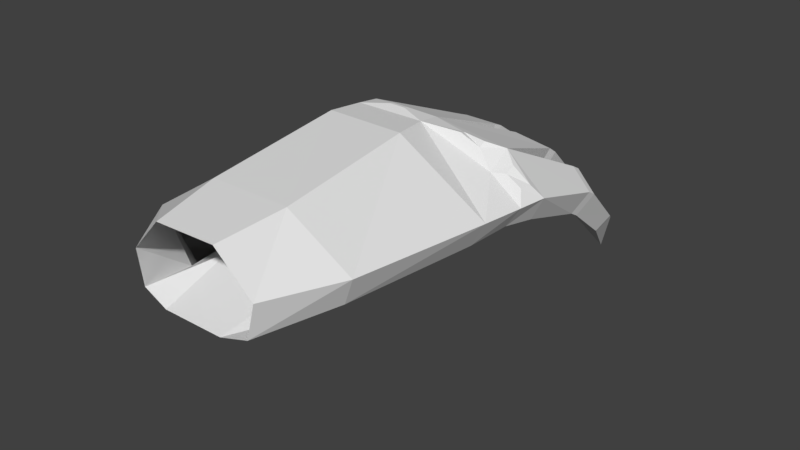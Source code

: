 # Source: hand1.blend  (saved by Blender 2.78.0; exported with 4.5.12 LTS)
import bpy
from mathutils import Matrix  # noqa: F401  (used for matrix-valued properties, if any)

bpy.ops.wm.read_factory_settings(use_empty=True)
scene = bpy.context.scene
scene.name = 'Scene'

# ---- collections
col_collection_1 = bpy.data.collections.new('Collection 1'); scene.collection.children.link(col_collection_1)

# ---- materials (node trees are filled in below, after node groups)
mat_range1_mat_001 = bpy.data.materials.new('range1_mat.001')
mat_range1_mat_001.alpha_threshold = 0.0
mat_range1_mat_001.use_transparent_shadow = False
mat_range1_mat_001.diffuse_color = (0.07183, 0.2091, 0.4292, 1.0)
mat_range1_mat_001.roughness = 0.5

# ---- material node trees
mat_range1_mat_001.use_nodes = True; mat_range1_mat_001.node_tree.nodes.clear()
_N = mat_range1_mat_001.node_tree.nodes; _L = mat_range1_mat_001.node_tree.links
n0 = _N.new('ShaderNodeOutputMaterial'); n0.name = 'Material Output'; n0.location = (300, 300)
n1 = _N.new('ShaderNodeBsdfDiffuse'); n1.name = 'Diffuse BSDF'; n1.location = (10, 300)
_L.new(n1.outputs[0], n0.inputs[0])
n0.is_active_output = True

# ---- world
world_world = bpy.data.worlds.new('World'); scene.world = world_world
world_world.color = (0.05088, 0.05088, 0.05088)
world_world.use_sun_shadow = False
world_world.sun_shadow_jitter_overblur = 0.0
world_world.cycles.sampling_method = 'MANUAL'

# ---- meshes
me_cube_001 = bpy.data.meshes.new('Cube.001')
me_cube_001.from_pydata([(0.6265, -0.9632, 0.3394), (0.7228, -0.9895, 0.5671), (0.786, 0.1571, 0.3534), (0.9051, 0.1545, 0.5641), (-0.7768, -1.035, 0.1476), (-1.075, -1.008, 0.5251), (-0.8103, 0.2869, 0.2575), (-1.164, 0.3041, 0.5047), (-0.529, 0.2363, 0.3634), (0.05221, 0.2292, 0.367), (0.1036, 0.2068, 1.001), (-0.5685, 0.2227, 1.0), (0.2452, -1.0, 0.3634), (-0.4214, -1.0, 0.3634), (-0.5008, -1.0, 0.8995), (0.1829, -1.0, 0.8995), (0.5088, 0.6741, 0.8943), (0.6294, 0.7752, 0.3056), (-0.003057, 0.7639, 0.3804), (-0.3607, 0.6808, 0.9762), (-0.8733, 0.675, 0.7328), (-0.8337, 0.7754, 0.2999), (-0.5734, 0.7526, 0.3634), (0.3183, 0.6744, 0.9174), (0.3851, -1.58, 0.2737), (0.4603, -1.58, 0.5641), (-0.6418, -1.58, 0.5641), (-0.5915, -1.58, 0.2903), (-0.3924, -1.58, 0.1926), (0.1134, -1.563, 0.8361), (0.1288, -1.58, 0.1926), (-0.3924, -1.58, 0.8361), (-1.322, 0.07862, 0.1259), (-1.068, 0.06289, 0.03385), (-1.168, -0.6635, -0.1327), (-1.395, -0.6387, -0.0258), (0.9052, 0.6852, 0.6636), (0.8799, 0.7588, 0.3556), (-0.6512, 1.553, 0.2288), (-0.6756, 1.655, 0.4813), (-0.9702, 1.589, 0.3179), (-0.8016, 1.522, 0.1503), (0.4501, 1.382, 0.2924), (0.509, 1.561, 0.5491), (0.1633, 1.587, 0.5865), (0.1666, 1.407, 0.3278), (-0.09996, 1.574, 0.2937), (-0.1029, 1.679, 0.5562), (-0.4542, 1.68, 0.5589), (-0.4277, 1.57, 0.2856), (0.7706, 1.494, 0.4921), (0.7134, 1.341, 0.2301), (0.8849, 1.323, 0.1862), (0.9649, 1.428, 0.3551), (-0.8729, 0.6288, 0.7322), (-0.843, 0.5837, 0.3189), (-0.3608, 0.6468, 0.9809), (0.3236, 0.6274, 0.9313), (0.6103, 0.5094, 0.3829), (0.02135, 0.5446, 0.379), (-0.5537, 0.5538, 0.3634), (0.4972, 0.6272, 0.8605), (0.8385, 0.4948, 0.388), (0.8871, 0.5935, 0.6636), (0.7537, 0.6832, 0.7727), (-0.2221, 0.6808, 0.9749), (-0.2193, 0.6458, 0.9802), (0.7523, 0.6059, 0.7336), (0.6428, 0.7621, 0.8475), (0.9897, 0.7435, 0.5641), (0.6464, 0.5567, 0.7327), (0.9559, 0.5017, 0.5641), (-0.008726, 0.7639, 0.9263), (-0.7171, 0.6749, 0.8429), (-0.7179, 0.6301, 0.8497), (0.007347, 0.5612, 0.9562), (-0.5889, 0.7526, 0.932), (-1.06, 0.7526, 0.5641), (-0.584, 0.5538, 0.9595), (-1.12, 0.5588, 0.5256), (-0.6756, 1.738, 0.4479), (-0.6512, 1.637, 0.1954), (-0.9702, 1.672, 0.2845), (-0.8016, 1.605, 0.1168), (0.509, 1.644, 0.4912), (0.4501, 1.466, 0.2344), (0.1633, 1.67, 0.5285), (0.1666, 1.49, 0.2698), (-0.1029, 1.762, 0.5227), (-0.09996, 1.657, 0.2603), (-0.4542, 1.764, 0.5255), (-0.4277, 1.654, 0.2521), (0.737, 1.446, 0.1853), (0.7706, 1.571, 0.4473), (0.8849, 1.399, 0.1414), (0.9649, 1.504, 0.3103), (-0.7093, 2.17, 0.05989), (-0.6909, 2.094, -0.1308), (-0.9318, 2.121, -0.06347), (-0.8045, 2.07, -0.1901), (0.4195, 2.097, 0.1124), (0.3701, 1.924, -0.08562), (0.1293, 2.122, 0.1412), (0.132, 1.948, -0.05828), (-0.1498, 2.376, 0.1178), (-0.1477, 2.238, -0.03453), (-0.4052, 2.377, 0.1194), (-0.3859, 2.234, -0.03927), (0.7447, 1.792, -0.1515), (0.7327, 1.938, 0.03996), (0.8341, 1.822, -0.1777), (0.8938, 1.926, -0.06018), (-0.7093, 2.222, 0.03937), (-0.6909, 2.145, -0.1513), (-0.9318, 2.172, -0.08399), (-0.8045, 2.121, -0.2106), (0.4195, 2.149, 0.06686), (0.3701, 1.976, -0.1312), (0.1293, 2.174, 0.09564), (0.132, 2.0, -0.1038), (-0.1498, 2.415, 0.08218), (-0.1477, 2.277, -0.07017), (-0.4052, 2.417, 0.08377), (-0.3859, 2.273, -0.07492), (0.7273, 1.834, -0.1846), (0.7153, 1.98, 0.006828), (0.8168, 1.864, -0.2109), (0.8764, 1.968, -0.09331), (-0.7841, 2.52, -0.4901), (0.2089, 2.589, -0.3967), (-0.2721, 2.786, -0.3115), (0.6451, 2.281, -0.5571), (-1.341, 0.07057, 0.07233), (-1.206, 0.08984, -0.4819), (-1.255, -0.325, -0.6823), (-1.411, -0.6189, -0.07415), (-1.402, 0.09081, -0.438), (-1.44, -0.3215, -0.6227), (-1.409, 0.09906, -0.4875), (-1.141, 0.1077, -0.9855), (-1.434, -0.2917, -0.6561)], [], [(0, 1, 3, 2), (59, 58, 17, 18), (7, 5, 35, 32), (12, 13, 28, 30), (8, 6, 4, 13), (10, 3, 1, 15), (7, 11, 14, 5), (11, 10, 15, 14), (2, 9, 12, 0), (9, 8, 13, 12), (14, 15, 29, 31), (13, 4, 27, 28), (66, 56, 19, 65), (79, 55, 21, 77), (8, 9, 59, 60), (11, 7, 79, 78), (3, 10, 75, 70), (60, 59, 18, 22), (74, 54, 20, 73), (61, 57, 23, 16), (67, 64, 36, 63), (55, 60, 22, 21), (15, 1, 25, 29), (4, 5, 26, 27), (5, 14, 31, 26), (0, 12, 30, 24), (1, 0, 24, 25), (35, 34, 135), (6, 7, 32, 33), (5, 4, 34, 35), (4, 6, 33, 34), (62, 71, 69, 37), (6, 8, 60, 55), (58, 2, 62), (50, 51, 92, 93), (76, 39, 38, 22), (77, 40, 39, 76), (21, 41, 40, 77), (22, 38, 41, 21), (43, 44, 86, 84), (68, 43, 42, 17), (72, 44, 43, 68), (18, 45, 44, 72), (17, 42, 45, 18), (46, 47, 88, 89), (72, 47, 46, 18), (76, 48, 47, 72), (22, 49, 48, 76), (18, 46, 49, 22), (39, 40, 82, 80), (17, 51, 50, 68), (37, 52, 51, 17), (69, 53, 52, 37), (68, 50, 53, 69), (7, 6, 55, 79), (10, 11, 78, 75), (9, 2, 58, 59), (2, 3, 71, 62), (3, 70, 71), (17, 58, 62, 37), (16, 23, 72, 68), (23, 57, 75, 72), (61, 16, 68, 70), (57, 61, 70, 75), (36, 64, 68, 69), (64, 67, 70, 68), (63, 36, 69, 71), (67, 63, 71, 70), (65, 19, 76, 72), (19, 56, 78, 76), (66, 65, 72, 75), (56, 66, 75, 78), (73, 20, 77, 76), (74, 73, 76, 78), (20, 54, 79, 77), (54, 74, 78, 79), (87, 85, 101, 103), (94, 95, 111, 110), (86, 87, 103, 102), (92, 94, 110, 108), (40, 41, 83, 82), (47, 48, 90, 88), (44, 45, 87, 86), (51, 52, 94, 92), (41, 38, 81, 83), (48, 49, 91, 90), (45, 42, 85, 87), (52, 53, 95, 94), (49, 46, 89, 91), (53, 50, 93, 95), (38, 39, 80, 81), (42, 43, 84, 85), (100, 102, 118, 116), (109, 108, 124, 125), (101, 100, 116, 117), (107, 105, 121, 123), (81, 80, 96, 97), (95, 93, 109, 111), (89, 88, 104, 105), (80, 82, 98, 96), (88, 90, 106, 104), (82, 83, 99, 98), (90, 91, 107, 106), (83, 81, 97, 99), (91, 89, 105, 107), (85, 84, 100, 101), (93, 92, 108, 109), (84, 86, 102, 100), (122, 123, 130), (114, 115, 128), (120, 122, 130), (112, 114, 128), (108, 110, 126, 124), (102, 103, 119, 118), (110, 111, 127, 126), (103, 101, 117, 119), (97, 96, 112, 113), (111, 109, 125, 127), (105, 104, 120, 121), (96, 98, 114, 112), (104, 106, 122, 120), (98, 99, 115, 114), (106, 107, 123, 122), (99, 97, 113, 115), (115, 113, 128), (123, 121, 130), (117, 116, 129), (125, 124, 131), (116, 118, 129), (124, 126, 131), (118, 119, 129), (126, 127, 131), (119, 117, 129), (113, 112, 128), (127, 125, 131), (121, 120, 130), (34, 33, 133, 134), (32, 35, 135, 132), (33, 32, 132), (33, 132, 136, 133), (135, 34, 134, 137), (132, 135, 137, 136), (134, 133, 139), (137, 134, 140), (133, 136, 138), (136, 137, 140, 138), (133, 138, 139), (140, 134, 139), (138, 140, 139)])
me_cube_001.materials.append(mat_range1_mat_001)
me_cube_001.use_remesh_preserve_volume = False
me_cube_001.use_remesh_preserve_attributes = False
me_cube_001.use_mirror_vertex_groups = False
me_cube_001.update()

# ---- objects
ob_range1_001 = bpy.data.objects.new('range1.001', me_cube_001)

# ---- transforms, parenting, visibility, modifiers, constraints
ob_range1_001.location = (0.0, 0.0, 0.0)
ob_range1_001.scale = (0.3065, 0.3065, 0.3065)
ob_range1_001.lineart.crease_threshold = 0.0

# ---- collection membership
col_collection_1.objects.link(ob_range1_001)

# ---- scene / render settings (as saved in the file)
scene.frame_start = 1; scene.frame_end = 250; scene.frame_set(1)
scene.render.engine = 'BLENDER_EEVEE_NEXT'
scene.render.resolution_percentage = 50
scene.render.dither_intensity = 0.0
scene.cycles.use_denoising = False
scene.cycles.samples = 128
scene.cycles.sampling_pattern = 'TABULATED_SOBOL'
scene.cycles.light_sampling_threshold = 0.0
scene.cycles.use_adaptive_sampling = False
scene.cycles.use_light_tree = False
scene.cycles.blur_glossy = 0.0
scene.cycles.sample_clamp_indirect = 0.0
scene.view_settings.view_transform = 'Standard'
bpy.context.view_layer.update()

# ---- added for rendering (the .blend has no active camera and no usable light): camera, sun
cam_auto = bpy.data.cameras.new('AutoCamera')
cam_auto.lens = 50.0
cam_auto.sensor_width = 36.0
cam_auto.clip_end = 1000.0
ob_auto_camera = bpy.data.objects.new('AutoCamera', cam_auto)
scene.collection.objects.link(ob_auto_camera)
ob_auto_camera.location = (1.45597, -1.64512, 1.22236)
ob_auto_camera.rotation_euler = (1.09748, -7.21219e-08, 0.694738)
scene.camera = ob_auto_camera
light_auto_sun = bpy.data.lights.new('AutoSun', 'SUN')
light_auto_sun.energy = 3.0
light_auto_sun.angle = 0.0523599
ob_auto_sun = bpy.data.objects.new('AutoSun', light_auto_sun)
scene.collection.objects.link(ob_auto_sun)
ob_auto_sun.rotation_euler = (0.872665, 0.174533, 0.523599)
bpy.context.view_layer.update()
